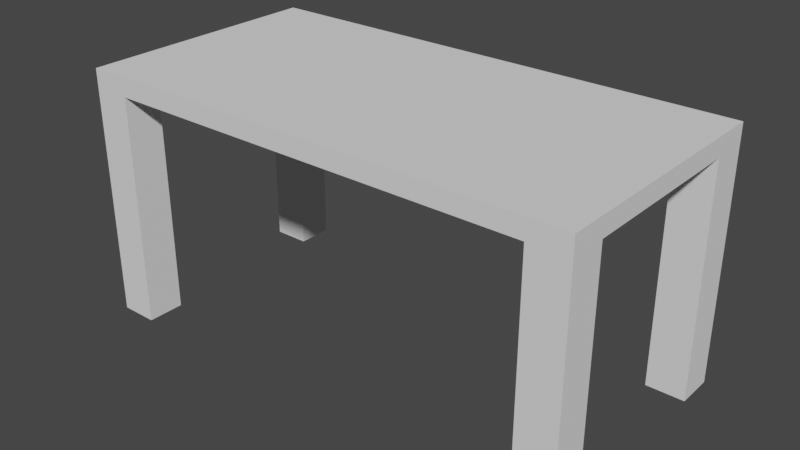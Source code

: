 # Source: baby_table.blend  (saved by Blender 2.93.20; exported with 4.5.12 LTS)
import bpy
from mathutils import Matrix  # noqa: F401  (used for matrix-valued properties, if any)

bpy.ops.wm.read_factory_settings(use_empty=True)
scene = bpy.context.scene
scene.name = 'Scene'

# ---- collections
col_collection = bpy.data.collections.new('Collection'); scene.collection.children.link(col_collection)

# ---- world
world_world = bpy.data.worlds.new('World'); scene.world = world_world
world_world.use_nodes = True; world_world.node_tree.nodes.clear()
_N = world_world.node_tree.nodes; _L = world_world.node_tree.links
n0 = _N.new('ShaderNodeOutputWorld'); n0.name = 'World Output'; n0.location = (300, 300)
n1 = _N.new('ShaderNodeBackground'); n1.name = 'Background'; n1.location = (10, 300)
n1.inputs[0].default_value = (0.05088, 0.05088, 0.05088, 1.0)
_L.new(n1.outputs[0], n0.inputs[0])
n0.is_active_output = True
world_world.color = (0.05088, 0.05088, 0.05088)
world_world.use_sun_shadow = False
world_world.sun_shadow_jitter_overblur = 0.0

# ---- meshes
me_plane = bpy.data.meshes.new('Plane')
me_plane.from_pydata([(-1.0, -1.0, 1.0), (1.0, -1.0, 1.0), (-1.0, 1.0, 1.0), (1.0, 1.0, 1.0), (-1.0, 0.7066, 1.0), (-0.8514, 1.0, 1.0), (-0.8514, 0.7066, 1.0), (-0.8493, -1.0, 1.0), (-1.0, -0.7025, 1.0), (-0.8493, -0.7025, 1.0), (1.0, 0.6983, 1.0), (0.8493, 1.0, 1.0), (0.8472, 0.6983, 1.0), (1.0, -0.7067, 1.0), (0.8472, -1.0, 1.0), (0.8472, -0.7067, 1.0), (-1.0, -0.7025, -1.0), (-1.0, -1.0, -1.0), (0.8472, -1.0, -1.0), (1.0, -1.0, -1.0), (1.0, 0.6983, -1.0), (1.0, 1.0, -1.0), (-0.8514, 1.0, -1.0), (-1.0, 1.0, -1.0), (-1.0, 0.7066, -1.0), (-0.8514, 0.7066, -1.0), (-0.8493, -1.0, -1.0), (-0.8493, -0.7025, -1.0), (0.8493, 1.0, -1.0), (0.8472, 0.6983, -1.0), (1.0, -0.7067, -1.0), (0.8472, -0.7067, -1.0), (0.8493, 1.0, 0.85), (-0.8514, 1.0, 0.85), (-0.8514, 0.7066, 0.85), (-1.0, 0.7066, 0.85), (-1.0, -0.7025, 0.85), (-0.8493, -0.7025, 0.85), (-0.8493, -1.0, 0.85), (1.0, -0.7067, 0.85), (1.0, 0.6983, 0.85), (0.8472, 0.6983, 0.85), (0.8472, -1.0, 0.85), (0.8472, -0.7067, 0.85)], [], [(14, 1, 19, 18), (0, 7, 26, 17), (5, 6, 34, 33), (12, 10, 20, 29), (8, 0, 17, 16), (17, 26, 27, 16), (24, 25, 22, 23), (28, 29, 20, 21), (30, 31, 18, 19), (1, 13, 30, 19), (10, 3, 21, 20), (9, 8, 16, 27), (5, 2, 23, 22), (13, 15, 31, 30), (7, 9, 27, 26), (2, 4, 24, 23), (15, 14, 18, 31), (3, 11, 28, 21), (6, 5, 22, 25), (11, 12, 29, 28), (4, 6, 25, 24), (36, 37, 38, 42, 43, 39, 40, 41, 32, 33, 34, 35), (8, 9, 37, 36), (7, 14, 42, 38), (6, 4, 35, 34), (12, 11, 32, 41), (9, 7, 38, 37), (15, 13, 39, 43), (10, 12, 41, 40), (11, 5, 33, 32), (13, 10, 40, 39), (14, 15, 43, 42), (4, 8, 36, 35), (1, 0, 2, 3)])
_uv = me_plane.uv_layers.new(name='UVMap')
_uv.uv.foreach_set('vector', [0.0, 0.0, 0.0, 0.0, 0.0, 0.0, 0.0, 0.0, 0.0, 0.0, 0.0, 0.0, 0.0, 0.0, 0.0, 0.0, 0.0743, 1.0, 0.0743, 0.8533, 0.0743, 0.8533, 0.0743, 1.0, 0.9236, 0.8492, 1.0, 0.8492, 1.0, 0.8492, 0.9236, 0.8492, 0.0, 0.0, 0.0, 0.0, 0.0, 0.0, 0.0, 0.0, 0.0, 0.0, 0.07535, 0.0, 0.07535, 0.1487, 0.0, 0.1487, 0.0, 0.8533, 0.0743, 0.8533, 0.0743, 1.0, 0.0, 1.0, 0.9247, 1.0, 0.9236, 0.8492, 1.0, 0.8492, 1.0, 1.0, 1.0, 0.1466, 0.9236, 0.1466, 0.9236, 0.0, 1.0, 0.0, 0.0, 0.0, 0.0, 0.0, 0.0, 0.0, 0.0, 0.0, 0.0, 0.0, 0.0, 0.0, 0.0, 0.0, 0.0, 0.0, 0.07535, 0.1487, 0.0, 0.1487, 0.0, 0.1487, 0.07535, 0.1487, 0.0, 0.0, 0.0, 0.0, 0.0, 0.0, 0.0, 0.0, 1.0, 0.1466, 0.9236, 0.1466, 0.9236, 0.1466, 1.0, 0.1466, 0.07535, 0.0, 0.07535, 0.1487, 0.07535, 0.1487, 0.07535, 0.0, 0.0, 0.0, 0.0, 0.0, 0.0, 0.0, 0.0, 0.0, 0.9236, 0.1466, 0.9236, 0.0, 0.9236, 0.0, 0.9236, 0.1466, 0.0, 0.0, 0.0, 0.0, 0.0, 0.0, 0.0, 0.0, 0.0743, 0.8533, 0.0743, 1.0, 0.0743, 1.0, 0.0743, 0.8533, 0.9247, 1.0, 0.9236, 0.8492, 0.9236, 0.8492, 0.9247, 1.0, 0.0, 0.8533, 0.0743, 0.8533, 0.0743, 0.8533, 0.0, 0.8533, 0.0, 0.1487, 0.07535, 0.1487, 0.07535, 0.0, 0.9236, 0.0, 0.9236, 0.1466, 1.0, 0.1466, 1.0, 0.8492, 0.9236, 0.8492, 0.9247, 1.0, 0.0743, 1.0, 0.0743, 0.8533, 0.0, 0.8533, 0.0, 0.1487, 0.07535, 0.1487, 0.07535, 0.1487, 0.0, 0.1487, 0.0, 0.0, 0.0, 0.0, 0.0, 0.0, 0.0, 0.0, 0.0743, 0.8533, 0.0, 0.8533, 0.0, 0.8533, 0.0743, 0.8533, 0.9236, 0.8492, 0.9247, 1.0, 0.9247, 1.0, 0.9236, 0.8492, 0.07535, 0.1487, 0.07535, 0.0, 0.07535, 0.0, 0.07535, 0.1487, 0.9236, 0.1466, 1.0, 0.1466, 1.0, 0.1466, 0.9236, 0.1466, 1.0, 0.8492, 0.9236, 0.8492, 0.9236, 0.8492, 1.0, 0.8492, 0.0, 0.0, 0.0, 0.0, 0.0, 0.0, 0.0, 0.0, 0.0, 0.0, 0.0, 0.0, 0.0, 0.0, 0.0, 0.0, 0.9236, 0.0, 0.9236, 0.1466, 0.9236, 0.1466, 0.9236, 0.0, 0.0, 0.0, 0.0, 0.0, 0.0, 0.0, 0.0, 0.0, 0.0, 0.0, 0.0, 0.0, 0.0, 0.0, 0.0, 0.0])
me_plane.use_remesh_fix_poles = True
me_plane.use_remesh_preserve_attributes = False
me_plane.update()

# ---- objects
ob_plane = bpy.data.objects.new('Plane', me_plane)

# ---- transforms, parenting, visibility, modifiers, constraints
ob_plane.location = (0.0, 0.0, 0.0)
ob_plane.scale = (2.0, 1.0, 1.0)

# ---- collection membership
col_collection.objects.link(ob_plane)

# ---- scene / render settings (as saved in the file)
scene.frame_start = 1; scene.frame_end = 250; scene.frame_set(1)
scene.render.engine = 'BLENDER_EEVEE_NEXT'
scene.cycles.use_denoising = False
scene.cycles.samples = 128
scene.cycles.sampling_pattern = 'TABULATED_SOBOL'
scene.cycles.use_adaptive_sampling = False
scene.cycles.use_light_tree = False
scene.view_settings.view_transform = 'Filmic'
bpy.context.view_layer.update()

# ---- added for rendering (the .blend has no active camera and no usable light): camera, sun
cam_auto = bpy.data.cameras.new('AutoCamera')
cam_auto.lens = 50.0
cam_auto.sensor_width = 36.0
cam_auto.clip_end = 1000.0
ob_auto_camera = bpy.data.objects.new('AutoCamera', cam_auto)
scene.collection.objects.link(ob_auto_camera)
ob_auto_camera.location = (4.53266, -5.43919, 3.62613)
ob_auto_camera.rotation_euler = (1.09748, -7.21219e-08, 0.694738)
scene.camera = ob_auto_camera
light_auto_sun = bpy.data.lights.new('AutoSun', 'SUN')
light_auto_sun.energy = 3.0
light_auto_sun.angle = 0.0523599
ob_auto_sun = bpy.data.objects.new('AutoSun', light_auto_sun)
scene.collection.objects.link(ob_auto_sun)
ob_auto_sun.rotation_euler = (0.872665, 0.174533, 0.523599)
bpy.context.view_layer.update()
